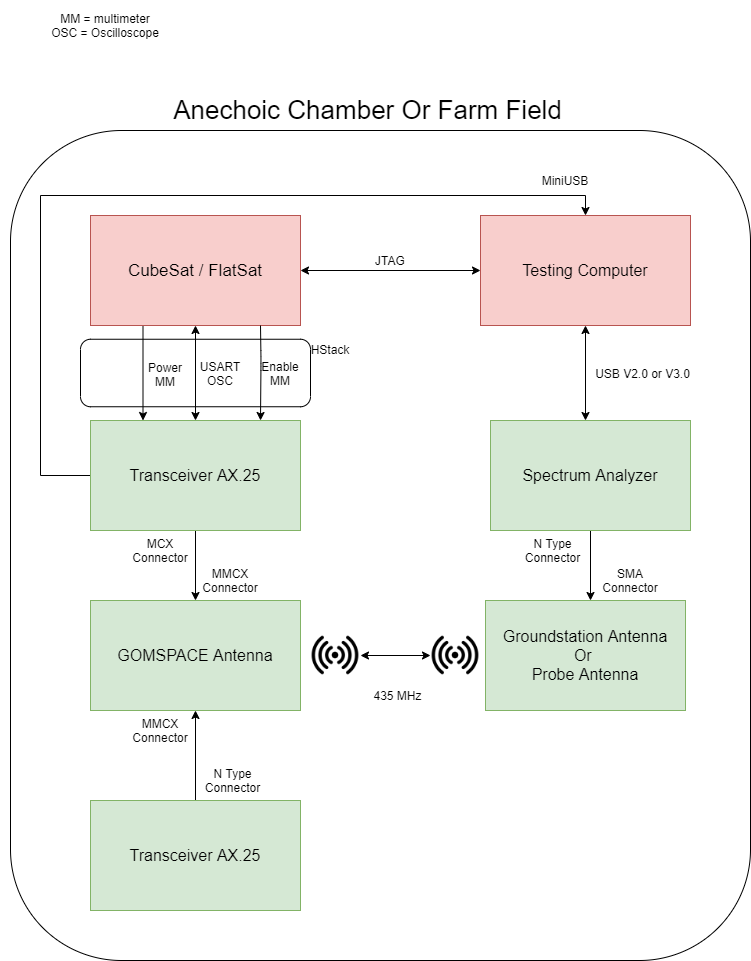

The diagram above was exported from draw.io. Its source (the exported page's mxGraphModel, read from the mxfile embedded in the PNG):
<mxGraphModel dx="960" dy="539" grid="1" gridSize="10" guides="1" tooltips="1" connect="1" arrows="1" fold="1" page="1" pageScale="1" pageWidth="850" pageHeight="1100" math="0" shadow="0">
  <root>
    <mxCell id="0" />
    <mxCell id="1" parent="0" />
    <mxCell id="HPaDjYFaPdf0RdArHX-Y-32" value="" style="rounded=1;whiteSpace=wrap;html=1;" vertex="1" parent="1">
      <mxGeometry x="30" y="230" width="740" height="830" as="geometry" />
    </mxCell>
    <mxCell id="HPaDjYFaPdf0RdArHX-Y-11" value="" style="rounded=1;whiteSpace=wrap;html=1;" vertex="1" parent="1">
      <mxGeometry x="100" y="438.75" width="230" height="67.5" as="geometry" />
    </mxCell>
    <mxCell id="C5wIEt5ODeZhCEJPyjF6-4" value="" style="edgeStyle=orthogonalEdgeStyle;rounded=0;orthogonalLoop=1;jettySize=auto;html=1;entryX=1;entryY=0.5;entryDx=0;entryDy=0;startArrow=classic;startFill=1;" parent="1" source="C5wIEt5ODeZhCEJPyjF6-1" target="C5wIEt5ODeZhCEJPyjF6-2" edge="1">
      <mxGeometry relative="1" as="geometry">
        <mxPoint x="420" y="370" as="targetPoint" />
      </mxGeometry>
    </mxCell>
    <mxCell id="C5wIEt5ODeZhCEJPyjF6-5" style="edgeStyle=orthogonalEdgeStyle;rounded=0;orthogonalLoop=1;jettySize=auto;html=1;startArrow=classic;startFill=1;" parent="1" source="C5wIEt5ODeZhCEJPyjF6-1" edge="1">
      <mxGeometry relative="1" as="geometry">
        <mxPoint x="605" y="520" as="targetPoint" />
      </mxGeometry>
    </mxCell>
    <mxCell id="C5wIEt5ODeZhCEJPyjF6-1" value="&lt;font style=&quot;font-size: 16px&quot;&gt;Testing Computer&lt;/font&gt;" style="rounded=0;whiteSpace=wrap;html=1;fillColor=#f8cecc;strokeColor=#b85450;" parent="1" vertex="1">
      <mxGeometry x="500" y="315" width="210" height="110" as="geometry" />
    </mxCell>
    <mxCell id="C5wIEt5ODeZhCEJPyjF6-8" value="" style="edgeStyle=orthogonalEdgeStyle;rounded=0;orthogonalLoop=1;jettySize=auto;html=1;startArrow=classic;startFill=1;" parent="1" source="C5wIEt5ODeZhCEJPyjF6-2" target="C5wIEt5ODeZhCEJPyjF6-7" edge="1">
      <mxGeometry relative="1" as="geometry" />
    </mxCell>
    <mxCell id="HPaDjYFaPdf0RdArHX-Y-14" style="edgeStyle=orthogonalEdgeStyle;rounded=0;orthogonalLoop=1;jettySize=auto;html=1;exitX=0.25;exitY=1;exitDx=0;exitDy=0;entryX=0.25;entryY=0;entryDx=0;entryDy=0;startArrow=none;startFill=0;" edge="1" parent="1" source="C5wIEt5ODeZhCEJPyjF6-2" target="C5wIEt5ODeZhCEJPyjF6-7">
      <mxGeometry relative="1" as="geometry" />
    </mxCell>
    <mxCell id="C5wIEt5ODeZhCEJPyjF6-2" value="&lt;font style=&quot;font-size: 17px&quot;&gt;CubeSat / FlatSat&lt;/font&gt;" style="rounded=0;whiteSpace=wrap;html=1;fillColor=#f8cecc;strokeColor=#b85450;" parent="1" vertex="1">
      <mxGeometry x="110" y="315" width="210" height="110" as="geometry" />
    </mxCell>
    <mxCell id="HPaDjYFaPdf0RdArHX-Y-17" style="edgeStyle=orthogonalEdgeStyle;rounded=0;orthogonalLoop=1;jettySize=auto;html=1;startArrow=none;startFill=0;entryX=0.5;entryY=0;entryDx=0;entryDy=0;" edge="1" parent="1" source="C5wIEt5ODeZhCEJPyjF6-7" target="C5wIEt5ODeZhCEJPyjF6-1">
      <mxGeometry relative="1" as="geometry">
        <mxPoint x="80" y="260" as="targetPoint" />
        <Array as="points">
          <mxPoint x="60" y="575" />
          <mxPoint x="60" y="295" />
          <mxPoint x="605" y="295" />
        </Array>
      </mxGeometry>
    </mxCell>
    <mxCell id="HPaDjYFaPdf0RdArHX-Y-39" style="edgeStyle=orthogonalEdgeStyle;rounded=0;orthogonalLoop=1;jettySize=auto;html=1;entryX=0.5;entryY=0;entryDx=0;entryDy=0;startArrow=none;startFill=0;" edge="1" parent="1" source="C5wIEt5ODeZhCEJPyjF6-7" target="HPaDjYFaPdf0RdArHX-Y-33">
      <mxGeometry relative="1" as="geometry" />
    </mxCell>
    <mxCell id="C5wIEt5ODeZhCEJPyjF6-7" value="&lt;font style=&quot;font-size: 16px&quot;&gt;Transceiver AX.25&lt;/font&gt;" style="rounded=0;whiteSpace=wrap;html=1;fillColor=#d5e8d4;strokeColor=#82b366;" parent="1" vertex="1">
      <mxGeometry x="110" y="520" width="210" height="110" as="geometry" />
    </mxCell>
    <mxCell id="HPaDjYFaPdf0RdArHX-Y-29" style="edgeStyle=orthogonalEdgeStyle;rounded=0;orthogonalLoop=1;jettySize=auto;html=1;exitX=0.5;exitY=1;exitDx=0;exitDy=0;startArrow=none;startFill=0;" edge="1" parent="1" source="C5wIEt5ODeZhCEJPyjF6-6">
      <mxGeometry relative="1" as="geometry">
        <mxPoint x="610" y="700" as="targetPoint" />
      </mxGeometry>
    </mxCell>
    <mxCell id="C5wIEt5ODeZhCEJPyjF6-6" value="&lt;font style=&quot;font-size: 16px&quot;&gt;Spectrum Analyzer&lt;br&gt;&lt;/font&gt;" style="rounded=0;whiteSpace=wrap;html=1;fillColor=#d5e8d4;strokeColor=#82b366;" parent="1" vertex="1">
      <mxGeometry x="510" y="520" width="200" height="110" as="geometry" />
    </mxCell>
    <mxCell id="C5wIEt5ODeZhCEJPyjF6-12" value="JTAG" style="text;html=1;strokeColor=none;fillColor=none;align=center;verticalAlign=middle;whiteSpace=wrap;rounded=0;" parent="1" vertex="1">
      <mxGeometry x="320" y="350" width="180" height="20" as="geometry" />
    </mxCell>
    <mxCell id="C5wIEt5ODeZhCEJPyjF6-14" value="USB V2.0 or V3.0" style="text;html=1;strokeColor=none;fillColor=none;align=center;verticalAlign=middle;whiteSpace=wrap;rounded=0;" parent="1" vertex="1">
      <mxGeometry x="605" y="453.5" width="115" height="38" as="geometry" />
    </mxCell>
    <mxCell id="C5wIEt5ODeZhCEJPyjF6-15" value="USART&lt;br&gt;OSC" style="text;html=1;strokeColor=none;fillColor=none;align=center;verticalAlign=middle;whiteSpace=wrap;rounded=0;" parent="1" vertex="1">
      <mxGeometry x="220" y="462.5" width="40" height="20" as="geometry" />
    </mxCell>
    <mxCell id="HPaDjYFaPdf0RdArHX-Y-5" value="Power&lt;br&gt;MM" style="text;html=1;strokeColor=none;fillColor=none;align=center;verticalAlign=middle;whiteSpace=wrap;rounded=0;" vertex="1" parent="1">
      <mxGeometry x="160" y="458.75" width="50" height="31.25" as="geometry" />
    </mxCell>
    <mxCell id="HPaDjYFaPdf0RdArHX-Y-7" value="" style="endArrow=classic;html=1;entryX=0.25;entryY=0;entryDx=0;entryDy=0;exitX=0.25;exitY=1;exitDx=0;exitDy=0;" edge="1" parent="1">
      <mxGeometry width="50" height="50" relative="1" as="geometry">
        <mxPoint x="280" y="425" as="sourcePoint" />
        <mxPoint x="280" y="520" as="targetPoint" />
        <Array as="points">
          <mxPoint x="280.5" y="460" />
        </Array>
      </mxGeometry>
    </mxCell>
    <mxCell id="HPaDjYFaPdf0RdArHX-Y-8" value="Enable&lt;br&gt;MM" style="text;html=1;strokeColor=none;fillColor=none;align=center;verticalAlign=middle;whiteSpace=wrap;rounded=0;" vertex="1" parent="1">
      <mxGeometry x="280" y="462.5" width="40" height="20" as="geometry" />
    </mxCell>
    <mxCell id="HPaDjYFaPdf0RdArHX-Y-13" value="HStack" style="text;html=1;strokeColor=none;fillColor=none;align=center;verticalAlign=middle;whiteSpace=wrap;rounded=0;" vertex="1" parent="1">
      <mxGeometry x="330" y="438.75" width="40" height="20" as="geometry" />
    </mxCell>
    <mxCell id="HPaDjYFaPdf0RdArHX-Y-15" value="MCX Connector" style="text;html=1;strokeColor=none;fillColor=none;align=center;verticalAlign=middle;whiteSpace=wrap;rounded=0;" vertex="1" parent="1">
      <mxGeometry x="160" y="640" width="40" height="20" as="geometry" />
    </mxCell>
    <mxCell id="HPaDjYFaPdf0RdArHX-Y-16" value="SMA Connector" style="text;html=1;strokeColor=none;fillColor=none;align=center;verticalAlign=middle;whiteSpace=wrap;rounded=0;" vertex="1" parent="1">
      <mxGeometry x="630" y="670" width="40" height="20" as="geometry" />
    </mxCell>
    <mxCell id="HPaDjYFaPdf0RdArHX-Y-18" value="MiniUSB" style="text;html=1;strokeColor=none;fillColor=none;align=center;verticalAlign=middle;whiteSpace=wrap;rounded=0;" vertex="1" parent="1">
      <mxGeometry x="565" y="270" width="40" height="20" as="geometry" />
    </mxCell>
    <mxCell id="HPaDjYFaPdf0RdArHX-Y-21" value="MM = multimeter&lt;br&gt;OSC = Oscilloscope" style="text;html=1;strokeColor=none;fillColor=none;align=center;verticalAlign=middle;whiteSpace=wrap;rounded=0;" vertex="1" parent="1">
      <mxGeometry x="20" y="100" width="210" height="50" as="geometry" />
    </mxCell>
    <mxCell id="HPaDjYFaPdf0RdArHX-Y-26" style="edgeStyle=orthogonalEdgeStyle;rounded=0;orthogonalLoop=1;jettySize=auto;html=1;exitX=0.5;exitY=1;exitDx=0;exitDy=0;startArrow=none;startFill=0;" edge="1" parent="1" source="HPaDjYFaPdf0RdArHX-Y-16" target="HPaDjYFaPdf0RdArHX-Y-16">
      <mxGeometry relative="1" as="geometry" />
    </mxCell>
    <mxCell id="HPaDjYFaPdf0RdArHX-Y-33" value="&lt;font style=&quot;font-size: 16px&quot;&gt;GOMSPACE Antenna&lt;/font&gt;" style="rounded=0;whiteSpace=wrap;html=1;fillColor=#d5e8d4;strokeColor=#82b366;" vertex="1" parent="1">
      <mxGeometry x="110" y="700" width="210" height="110" as="geometry" />
    </mxCell>
    <mxCell id="HPaDjYFaPdf0RdArHX-Y-35" value="&lt;font style=&quot;font-size: 16px&quot;&gt;Groundstation Antenna&lt;br&gt;Or&amp;nbsp;&lt;br&gt;Probe Antenna&lt;br&gt;&lt;/font&gt;" style="rounded=0;whiteSpace=wrap;html=1;fillColor=#d5e8d4;strokeColor=#82b366;" vertex="1" parent="1">
      <mxGeometry x="505" y="700" width="200" height="110" as="geometry" />
    </mxCell>
    <mxCell id="HPaDjYFaPdf0RdArHX-Y-37" value="MMCX Connector" style="text;html=1;strokeColor=none;fillColor=none;align=center;verticalAlign=middle;whiteSpace=wrap;rounded=0;" vertex="1" parent="1">
      <mxGeometry x="230" y="670" width="40" height="20" as="geometry" />
    </mxCell>
    <mxCell id="HPaDjYFaPdf0RdArHX-Y-42" value="N Type Connector" style="text;html=1;strokeColor=none;fillColor=none;align=center;verticalAlign=middle;whiteSpace=wrap;rounded=0;" vertex="1" parent="1">
      <mxGeometry x="540" y="640" width="65" height="20" as="geometry" />
    </mxCell>
    <mxCell id="HPaDjYFaPdf0RdArHX-Y-45" style="edgeStyle=orthogonalEdgeStyle;rounded=0;orthogonalLoop=1;jettySize=auto;html=1;entryX=0.5;entryY=1;entryDx=0;entryDy=0;startArrow=none;startFill=0;" edge="1" parent="1" source="HPaDjYFaPdf0RdArHX-Y-44" target="HPaDjYFaPdf0RdArHX-Y-33">
      <mxGeometry relative="1" as="geometry" />
    </mxCell>
    <mxCell id="HPaDjYFaPdf0RdArHX-Y-44" value="&lt;font style=&quot;font-size: 16px&quot;&gt;Transceiver AX.25&lt;/font&gt;" style="rounded=0;whiteSpace=wrap;html=1;fillColor=#d5e8d4;strokeColor=#82b366;" vertex="1" parent="1">
      <mxGeometry x="110" y="900" width="210" height="110" as="geometry" />
    </mxCell>
    <mxCell id="HPaDjYFaPdf0RdArHX-Y-46" value="N Type Connector" style="text;html=1;strokeColor=none;fillColor=none;align=center;verticalAlign=middle;whiteSpace=wrap;rounded=0;" vertex="1" parent="1">
      <mxGeometry x="220" y="870" width="65" height="20" as="geometry" />
    </mxCell>
    <mxCell id="HPaDjYFaPdf0RdArHX-Y-47" value="MMCX Connector" style="text;html=1;strokeColor=none;fillColor=none;align=center;verticalAlign=middle;whiteSpace=wrap;rounded=0;" vertex="1" parent="1">
      <mxGeometry x="160" y="820" width="40" height="20" as="geometry" />
    </mxCell>
    <mxCell id="HPaDjYFaPdf0RdArHX-Y-48" value="&lt;font style=&quot;font-size: 26px&quot;&gt;Anechoic Chamber Or Farm Field&lt;/font&gt;" style="text;html=1;strokeColor=none;fillColor=none;align=center;verticalAlign=middle;whiteSpace=wrap;rounded=0;" vertex="1" parent="1">
      <mxGeometry x="160" y="200" width="455" height="20" as="geometry" />
    </mxCell>
    <mxCell id="HPaDjYFaPdf0RdArHX-Y-49" value="" style="shape=image;html=1;verticalAlign=top;verticalLabelPosition=bottom;labelBackgroundColor=#ffffff;imageAspect=0;aspect=fixed;image=https://cdn1.iconfinder.com/data/icons/ios-11-glyphs/30/radio_waves-128.png" vertex="1" parent="1">
      <mxGeometry x="330" y="730" width="50" height="50" as="geometry" />
    </mxCell>
    <mxCell id="HPaDjYFaPdf0RdArHX-Y-50" style="edgeStyle=orthogonalEdgeStyle;rounded=0;orthogonalLoop=1;jettySize=auto;html=1;startArrow=classic;startFill=1;entryX=1;entryY=0.5;entryDx=0;entryDy=0;" edge="1" parent="1" source="HPaDjYFaPdf0RdArHX-Y-51" target="HPaDjYFaPdf0RdArHX-Y-49">
      <mxGeometry relative="1" as="geometry">
        <mxPoint x="320" y="805" as="targetPoint" />
      </mxGeometry>
    </mxCell>
    <mxCell id="HPaDjYFaPdf0RdArHX-Y-51" value="" style="shape=image;html=1;verticalAlign=top;verticalLabelPosition=bottom;labelBackgroundColor=#ffffff;imageAspect=0;aspect=fixed;image=https://cdn1.iconfinder.com/data/icons/ios-11-glyphs/30/radio_waves-128.png" vertex="1" parent="1">
      <mxGeometry x="450" y="730" width="50" height="50" as="geometry" />
    </mxCell>
    <mxCell id="HPaDjYFaPdf0RdArHX-Y-52" value="435 MHz" style="text;html=1;strokeColor=none;fillColor=none;align=center;verticalAlign=middle;whiteSpace=wrap;rounded=0;" vertex="1" parent="1">
      <mxGeometry x="370" y="770" width="95" height="50" as="geometry" />
    </mxCell>
  </root>
</mxGraphModel>